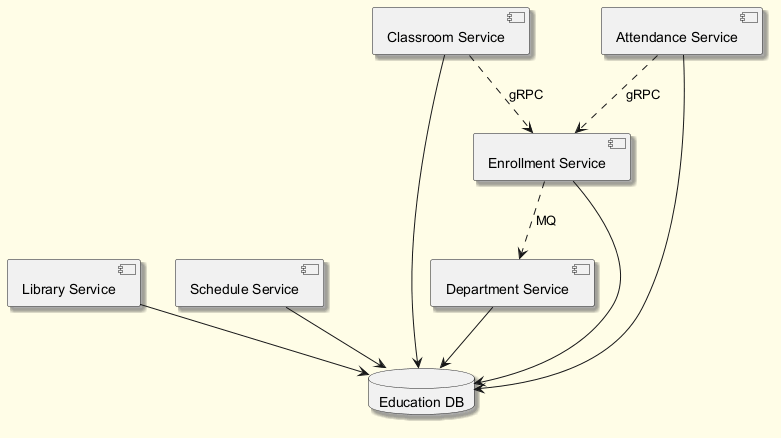

The diagram above was rendered by PlantUML. Its source (embedded in the PNG):
@startuml
skinparam backgroundColor #FFFDE7
skinparam classBackgroundColor #FFF9C4
skinparam classBorderColor #F57F17
skinparam shadowing true
component "Library Service" as C_LibraryService
component "Schedule Service" as C_ScheduleService
component "Classroom Service" as C_ClassroomService
component "Department Service" as C_DepartmentService
component "Enrollment Service" as C_EnrollmentService
component "Attendance Service" as C_AttendanceService
database "Education DB" as DB_education
C_LibraryService --> DB_education
C_ScheduleService --> DB_education
C_ClassroomService --> DB_education
C_DepartmentService --> DB_education
C_EnrollmentService --> DB_education
C_AttendanceService --> DB_education
C_ClassroomService ..> C_EnrollmentService : gRPC
C_EnrollmentService ..> C_DepartmentService : MQ
C_AttendanceService ..> C_EnrollmentService : gRPC
@enduml